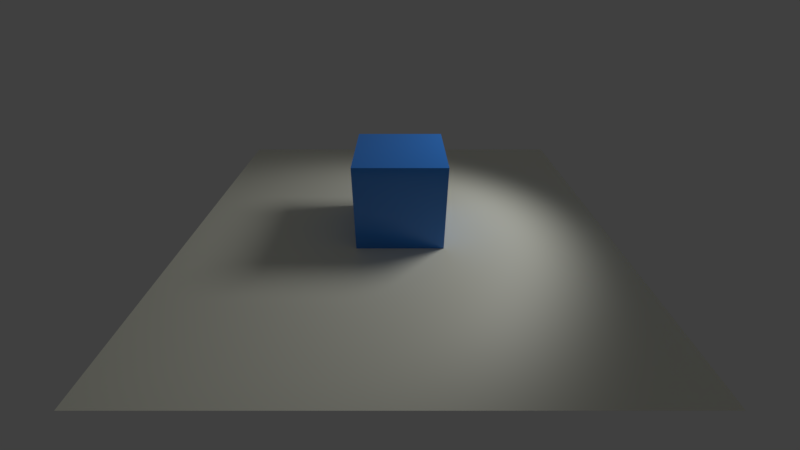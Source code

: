 # Source: camera_lerp.blend  (saved by Blender 2.80.39; exported with 4.5.12 LTS)
import bpy
from mathutils import Matrix  # noqa: F401  (used for matrix-valued properties, if any)

bpy.ops.wm.read_factory_settings(use_empty=True)
scene = bpy.context.scene
scene.name = 'Scene'

# ---- collections
col_collection_1 = bpy.data.collections.new('Collection 1'); scene.collection.children.link(col_collection_1)

# ---- materials (node trees are filled in below, after node groups)
mat_material_001 = bpy.data.materials.new('Material.001')
mat_material_001.alpha_threshold = 0.0
mat_material_001.use_transparent_shadow = False
mat_material_001.roughness = 0.5
mat_material = bpy.data.materials.new('Material')
mat_material.alpha_threshold = 0.0
mat_material.use_transparent_shadow = False
mat_material.roughness = 0.5
mat_material.line_color = (0.0, 0.0, 0.0, 1.0)

# ---- material node trees
mat_material_001.use_nodes = True; mat_material_001.node_tree.nodes.clear()
_N = mat_material_001.node_tree.nodes; _L = mat_material_001.node_tree.links
n0 = _N.new('ShaderNodeOutputMaterial'); n0.name = 'Material Output'; n0.location = (300, 300)
n1 = _N.new('ShaderNodeBsdfPrincipled'); n1.name = 'Principled BSDF'; n1.location = (-56, 354)
n1.distribution = 'GGX'
n1.subsurface_method = 'BURLEY'
n1.inputs[0].default_value = (0.9964, 1.0, 0.8522, 1.0)
n1.inputs[3].default_value = 1.45
_L.new(n1.outputs[0], n0.inputs[0])
n0.is_active_output = True
mat_material.use_nodes = True; mat_material.node_tree.nodes.clear()
_N = mat_material.node_tree.nodes; _L = mat_material.node_tree.links
n0 = _N.new('ShaderNodeOutputMaterial'); n0.name = 'Material Output'; n0.location = (300, 300)
n1 = _N.new('ShaderNodeBsdfPrincipled'); n1.name = 'Principled BSDF'; n1.location = (-103, 362)
n1.distribution = 'GGX'
n1.subsurface_method = 'BURLEY'
n1.inputs[0].default_value = (0.03473, 0.2405, 0.7955, 1.0)
n1.inputs[2].default_value = 0.1
n1.inputs[3].default_value = 1.45
_L.new(n1.outputs[0], n0.inputs[0])
n0.is_active_output = True

# ---- world
world_world = bpy.data.worlds.new('World'); scene.world = world_world
world_world.color = (0.05088, 0.05088, 0.05088)
world_world.use_sun_shadow = False
world_world.sun_shadow_jitter_overblur = 0.0
world_world.cycles.sampling_method = 'MANUAL'

# ---- cameras
cam_camera = bpy.data.cameras.new('Camera')
cam_camera.clip_end = 100.0
cam_camera.lens = 16.0
cam_camera.sensor_width = 32.0
cam_camera.sensor_height = 18.0
cam_camera.ortho_scale = 7.314
cam_camera.dof.focus_distance = 0.0
cam_camera.dof.aperture_fstop = 128.0

# ---- lights
light_lamp = bpy.data.lights.new('Lamp', 'SPOT')
light_lamp.transmission_factor = 0.0
light_lamp.cutoff_distance = 30.0
light_lamp.energy = 500.0
light_lamp.shadow_buffer_clip_start = 1.001
light_lamp.shadow_soft_size = 1.0
light_lamp.shadow_maximum_resolution = 0.006
light_lamp.use_absolute_resolution = True
light_lamp.spot_blend = 0.5446
light_lamp.spot_size = 1.309

# ---- meshes
me_plane = bpy.data.meshes.new('Plane')
me_plane.from_pydata([(-5.0, -5.0, 0.0), (5.0, -5.0, 0.0), (-5.0, 5.0, 0.0), (5.0, 5.0, 0.0)], [], [(0, 1, 3, 2)])
me_plane.materials.append(mat_material_001)
me_plane.use_remesh_preserve_volume = False
me_plane.use_remesh_preserve_attributes = False
me_plane.use_mirror_vertex_groups = False
me_plane.update()
me_cube = bpy.data.meshes.new('Cube')
me_cube.from_pydata([(1.0, 1.0, -1.0), (1.0, -1.0, -1.0), (-1.0, -1.0, -1.0), (-1.0, 1.0, -1.0), (1.0, 1.0, 1.0), (1.0, -1.0, 1.0), (-1.0, -1.0, 1.0), (-1.0, 1.0, 1.0)], [], [(0, 1, 2, 3), (4, 7, 6, 5), (0, 4, 5, 1), (1, 5, 6, 2), (2, 6, 7, 3), (4, 0, 3, 7)])
me_cube.materials.append(mat_material)
me_cube.use_remesh_preserve_volume = False
me_cube.use_remesh_preserve_attributes = False
me_cube.use_mirror_vertex_groups = False
me_cube.update()

# ---- objects
ob_cameraarm = bpy.data.objects.new('CameraArm', None)
ob_camera = bpy.data.objects.new('Camera', cam_camera)
ob_plane = bpy.data.objects.new('Plane', me_plane)
ob_cube = bpy.data.objects.new('Cube', me_cube)
ob_lamp = bpy.data.objects.new('Lamp', light_lamp)

# ---- transforms, parenting, visibility, modifiers, constraints
ob_cameraarm.location = (0.0, 0.0, 1.0)
ob_cameraarm.empty_image_offset = (0.0, 0.0)
ob_cameraarm.lineart.crease_threshold = 0.0
ob_camera.parent = ob_cameraarm
ob_camera.matrix_parent_inverse = Matrix(((1.0, 0.0, 0.0, 0.0), (0.0, 1.0, 0.0, 0.0), (0.0, 0.0, 1.0, -1.0), (0.0, 0.0, 0.0, 1.0)))
ob_camera.location = (0.0, -8.436, 5.369)
ob_camera.rotation_euler = (1.004, -0.0, 0.0)
ob_camera.lock_rotations_4d = False
ob_camera.empty_display_type = 'ARROWS'
ob_camera.color = (0.0, 0.0, 0.0, 0.0)
ob_camera.display_type = 'WIRE'
ob_camera.lineart.crease_threshold = 0.0
ob_plane.location = (0.0, 0.0, 0.0)
ob_plane.lineart.crease_threshold = 0.0
ob_cube.location = (0.0, 0.0, 1.0)
ob_cube.lock_rotations_4d = False
ob_cube.empty_display_type = 'ARROWS'
ob_cube.lineart.crease_threshold = 0.0
ob_lamp.location = (4.076, 1.005, 5.904)
ob_lamp.rotation_euler = (0.6503, 0.05522, 1.866)
ob_lamp.lock_rotations_4d = False
ob_lamp.empty_display_type = 'ARROWS'
ob_lamp.color = (0.0, 0.0, 0.0, 0.0)
ob_lamp.lineart.crease_threshold = 0.0

# ---- collection membership
col_collection_1.objects.link(ob_cameraarm)
col_collection_1.objects.link(ob_camera)
col_collection_1.objects.link(ob_plane)
col_collection_1.objects.link(ob_cube)
col_collection_1.objects.link(ob_lamp)

# ---- scene / render settings (as saved in the file)
scene.camera = ob_camera
scene.frame_start = 1; scene.frame_end = 250; scene.frame_set(1)
scene.render.engine = 'BLENDER_EEVEE_NEXT'
scene.render.resolution_percentage = 50
scene.render.dither_intensity = 0.0
scene.render.motion_blur_shutter = 1.0
scene.cycles.use_denoising = False
scene.cycles.samples = 128
scene.cycles.sampling_pattern = 'TABULATED_SOBOL'
scene.cycles.use_adaptive_sampling = False
scene.cycles.use_light_tree = False
scene.view_settings.view_transform = 'Standard'
bpy.context.view_layer.update()

